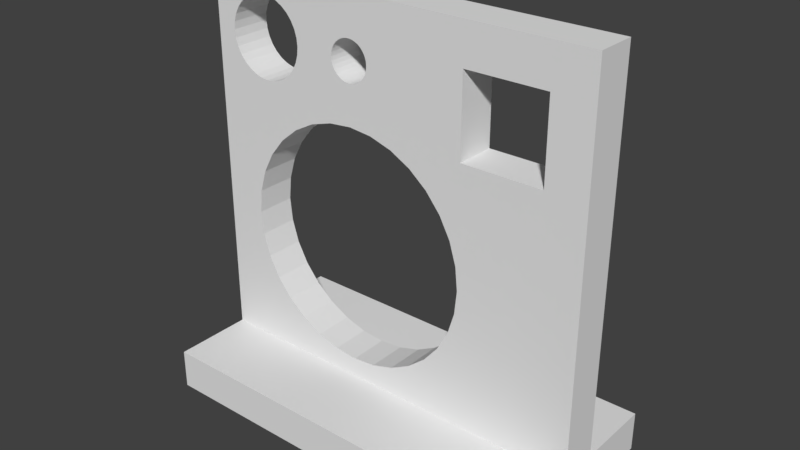 # Source: holl-test.blend  (saved by Blender 2.78.0; exported with 4.5.12 LTS)
import bpy
from mathutils import Matrix  # noqa: F401  (used for matrix-valued properties, if any)

bpy.ops.wm.read_factory_settings(use_empty=True)
scene = bpy.context.scene
scene.name = 'Scene'

# ---- collections
col_collection_1 = bpy.data.collections.new('Collection 1'); scene.collection.children.link(col_collection_1)

# ---- world
world_world = bpy.data.worlds.new('World'); scene.world = world_world
world_world.color = (0.05088, 0.05088, 0.05088)
world_world.use_sun_shadow = False
world_world.sun_shadow_jitter_overblur = 0.0
world_world.cycles.sampling_method = 'MANUAL'

# ---- meshes
me_cube_002 = bpy.data.meshes.new('Cube.002')
me_cube_002.from_pydata([(-0.5, -0.5, -0.5), (-0.5, -0.5, 0.5), (-0.5, 0.5, -0.5), (-0.5, 0.5, 0.5), (0.5, -0.5, -0.5), (0.5, -0.5, 0.5), (0.5, 0.5, -0.5), (0.5, 0.5, 0.5)], [], [(0, 1, 3, 2), (2, 3, 7, 6), (6, 7, 5, 4), (4, 5, 1, 0), (2, 6, 4, 0), (7, 3, 1, 5)])
me_cube_002.use_remesh_preserve_volume = False
me_cube_002.use_remesh_preserve_attributes = False
me_cube_002.use_mirror_vertex_groups = False
me_cube_002.update()
me_cube_001 = bpy.data.meshes.new('Cube.001')
me_cube_001.from_pydata([(-0.5, -0.5, -0.5), (-0.5, -0.5, 0.5), (-0.5, 0.5, 0.5), (-0.5, 0.5, -0.5), (0.5, 0.5, -0.5), (0.5, -0.5, -0.5), (-0.4, -0.5, -0.1), (-0.3942, -0.5, -0.04147), (-0.3772, -0.5, 0.01481), (-0.3494, -0.5, 0.06667), (-0.3121, -0.5, 0.1121), (-0.2667, -0.5, 0.1494), (-0.35, -0.5, 0.25), (-0.3695, -0.5, 0.2519), (-0.3883, -0.5, 0.2576), (-0.4056, -0.5, 0.2669), (-0.4207, -0.5, 0.2793), (-0.4331, -0.5, 0.2944), (-0.4424, -0.5, 0.3117), (-0.4481, -0.5, 0.3305), (-0.45, -0.5, 0.35), (-0.4481, -0.5, 0.3695), (-0.4424, -0.5, 0.3883), (-0.4331, -0.5, 0.4056), (-0.4207, -0.5, 0.4207), (-0.4056, -0.5, 0.4331), (-0.3883, -0.5, 0.4424), (-0.3695, -0.5, 0.4481), (-0.35, -0.5, 0.45), (0.2, -0.5, 0.4), (0.5, -0.5, 0.5), (0.5, 0.5, 0.5), (0.2, 0.5, -0.1), (0.1942, 0.5, -0.04147), (0.1772, 0.5, 0.01481), (0.1494, 0.5, 0.06667), (0.1121, 0.5, 0.1121), (0.06667, 0.5, 0.1494), (0.01481, 0.5, 0.1772), (-0.04147, 0.5, 0.1942), (-0.1, 0.5, 0.2), (-0.1585, 0.5, 0.1942), (-0.2148, 0.5, 0.1772), (-0.2667, 0.5, 0.1494), (-0.3121, 0.5, 0.1121), (-0.3494, 0.5, 0.06667), (-0.3772, 0.5, 0.01481), (-0.3942, 0.5, -0.04147), (-0.4, 0.5, -0.1), (-0.375, 0.5, 0.4464), (-0.3883, 0.5, 0.4424), (-0.4056, 0.5, 0.4331), (-0.4207, 0.5, 0.4207), (-0.4331, 0.5, 0.4056), (-0.4424, 0.5, 0.3883), (-0.4481, 0.5, 0.3695), (-0.45, 0.5, 0.35), (-0.4481, 0.5, 0.3305), (-0.4424, 0.5, 0.3117), (-0.4331, 0.5, 0.2944), (-0.4207, 0.5, 0.2793), (-0.4056, 0.5, 0.2669), (-0.3883, 0.5, 0.2576), (-0.3695, 0.5, 0.2519), (-0.35, 0.5, 0.25), (-0.3305, 0.5, 0.2519), (-0.3117, 0.5, 0.2576), (-0.2944, 0.5, 0.2669), (-0.2793, 0.5, 0.2793), (-0.2669, 0.5, 0.2944), (-0.2576, 0.5, 0.3117), (-0.2519, 0.5, 0.3305), (-0.25, 0.5, 0.35), (-0.2519, 0.5, 0.3695), (-0.2576, 0.5, 0.3883), (-0.2631, 0.5, 0.3985), (-0.15, 0.5, 0.35), (-0.149, 0.5, 0.3402), (-0.1462, 0.5, 0.3309), (-0.1416, 0.5, 0.3222), (-0.1354, 0.5, 0.3146), (-0.1278, 0.5, 0.3084), (-0.1191, 0.5, 0.3038), (-0.1098, 0.5, 0.301), (-0.1, 0.5, 0.3), (-0.09025, 0.5, 0.301), (-0.08087, 0.5, 0.3038), (-0.07222, 0.5, 0.3084), (-0.06563, 0.5, 0.3138), (0.2, 0.5, 0.2), (-0.3121, 0.5, -0.3121), (-0.2667, 0.5, -0.3494), (-0.2148, 0.5, -0.3772), (-0.1585, 0.5, -0.3942), (-0.1, 0.5, -0.4), (-0.04147, 0.5, -0.3942), (0.0148, 0.5, -0.3772), (0.06667, 0.5, -0.3494), (0.1121, 0.5, -0.3121), (0.1494, 0.5, -0.2667), (0.1772, 0.5, -0.2148), (0.1942, 0.5, -0.1585), (0.4, 0.5, 0.2), (-0.3942, 0.5, -0.1585), (-0.3772, 0.5, -0.2148), (-0.3494, 0.5, -0.2667), (-0.3121, -0.5, -0.3121), (-0.3494, -0.5, -0.2667), (-0.3772, -0.5, -0.2148), (-0.3942, -0.5, -0.1585), (0.1942, -0.5, -0.04147), (0.2, -0.5, -0.1), (0.1942, -0.5, -0.1585), (0.1772, -0.5, -0.2148), (0.1494, -0.5, -0.2667), (0.1121, -0.5, -0.3121), (0.06667, -0.5, -0.3494), (0.0148, -0.5, -0.3772), (-0.04147, -0.5, -0.3942), (-0.1, -0.5, -0.4), (-0.1585, -0.5, -0.3942), (-0.2148, -0.5, -0.3772), (-0.2667, -0.5, -0.3494), (0.2, -0.5, 0.2), (-0.3305, -0.5, 0.4481), (-0.3117, -0.5, 0.4424), (-0.2944, -0.5, 0.4331), (-0.2793, -0.5, 0.4207), (-0.2669, -0.5, 0.4056), (-0.2576, -0.5, 0.3883), (-0.2519, -0.5, 0.3695), (-0.25, -0.5, 0.35), (-0.15, -0.5, 0.35), (-0.149, -0.5, 0.3598), (-0.1462, -0.5, 0.3691), (-0.1416, -0.5, 0.3778), (-0.1354, -0.5, 0.3854), (-0.1278, -0.5, 0.3916), (-0.1191, -0.5, 0.3962), (-0.1098, -0.5, 0.399), (-0.1, -0.5, 0.4), (-0.09025, -0.5, 0.399), (-0.08087, -0.5, 0.3962), (-0.07222, -0.5, 0.3916), (-0.06464, -0.5, 0.3854), (-0.05843, -0.5, 0.3778), (-0.05381, -0.5, 0.3691), (-0.05096, -0.5, 0.3598), (-0.05, -0.5, 0.35), (-0.05096, -0.5, 0.3402), (0.01481, -0.5, 0.1772), (0.06667, -0.5, 0.1494), (0.1121, -0.5, 0.1121), (0.1494, -0.5, 0.06667), (0.1772, -0.5, 0.01481), (-0.2148, -0.5, 0.1772), (-0.1585, -0.5, 0.1942), (-0.1, -0.5, 0.2), (-0.04147, -0.5, 0.1942), (-0.05381, -0.5, 0.3309), (-0.05843, -0.5, 0.3222), (-0.06464, -0.5, 0.3146), (-0.07222, -0.5, 0.3084), (-0.08087, -0.5, 0.3038), (-0.09025, -0.5, 0.301), (-0.1, -0.5, 0.3), (-0.1098, -0.5, 0.301), (-0.1191, -0.5, 0.3038), (-0.1278, -0.5, 0.3084), (-0.1354, -0.5, 0.3146), (-0.1416, -0.5, 0.3222), (-0.1462, -0.5, 0.3309), (-0.149, -0.5, 0.3402), (-0.2519, -0.5, 0.3305), (-0.2576, -0.5, 0.3117), (-0.2669, -0.5, 0.2944), (-0.2793, -0.5, 0.2793), (-0.2944, -0.5, 0.2669), (-0.3117, -0.5, 0.2576), (-0.3305, -0.5, 0.2519), (-0.3695, 0.5, 0.4481), (-0.35, 0.5, 0.45), (0.4, -0.5, 0.4), (0.4, -0.5, 0.2), (0.4, 0.5, 0.4), (0.2, 0.5, 0.4), (-0.06464, 0.5, 0.3146), (-0.05843, 0.5, 0.3222), (-0.05381, 0.5, 0.3309), (-0.05096, 0.5, 0.3402), (-0.05, 0.5, 0.35), (-0.05096, 0.5, 0.3598), (-0.05381, 0.5, 0.3691), (-0.05843, 0.5, 0.3778), (-0.06464, 0.5, 0.3854), (-0.07222, 0.5, 0.3916), (-0.08087, 0.5, 0.3962), (-0.09025, 0.5, 0.399), (-0.1, 0.5, 0.4), (-0.1098, 0.5, 0.399), (-0.1191, 0.5, 0.3962), (-0.1278, 0.5, 0.3916), (-0.1354, 0.5, 0.3854), (-0.1416, 0.5, 0.3778), (-0.1462, 0.5, 0.3691), (-0.149, 0.5, 0.3598), (-0.15, 0.5, 0.35), (-0.2669, 0.5, 0.4056), (-0.2793, 0.5, 0.4207), (-0.2944, 0.5, 0.4331), (-0.3117, 0.5, 0.4424), (-0.3305, 0.5, 0.4481)], [], [(0, 1, 2, 3), (3, 4, 5, 0), (0, 6, 7, 8, 9, 10, 11, 12, 13, 14, 15, 16, 17, 18, 19, 20, 21, 22, 23, 24, 25, 26, 27, 28, 29, 30, 1), (31, 2, 1, 30), (32, 33, 34, 35, 36, 37, 38, 39, 40, 41, 42, 43, 44, 45, 46, 47, 48, 3, 2, 49, 50, 51, 52, 53, 54, 55, 56, 57, 58, 59, 60, 61, 62, 63, 64, 65, 66, 67, 68, 69, 70, 71, 72, 73, 74, 75, 76, 77, 78, 79, 80, 81, 82, 83, 84, 85, 86, 87, 88, 89), (90, 91, 92, 93, 94, 95, 96, 97, 98, 99, 100, 101, 32, 89, 102, 31, 4, 3, 48, 103, 104, 105), (4, 31, 30, 5), (106, 107, 108, 109, 6, 0, 5, 110, 111, 112, 113, 114, 115, 116, 117, 118, 119, 120, 121, 122), (48, 47, 7, 6), (47, 46, 8, 7), (46, 45, 9, 8), (45, 44, 10, 9), (44, 43, 11, 10), (5, 123, 29, 28, 124, 125, 126, 127, 128, 129, 130, 131, 132, 133, 134, 135, 136, 137, 138, 139, 140, 141, 142, 143, 144, 145, 146, 147, 148, 149, 150, 151, 152, 153, 154, 110), (11, 155, 156, 157, 158, 150, 149, 159, 160, 161, 162, 163, 164, 165, 166, 167, 168, 169, 170, 171, 172, 132, 131, 173, 174, 175, 176, 177, 178, 179, 12), (64, 63, 13, 12), (63, 62, 14, 13), (62, 61, 15, 14), (61, 60, 16, 15), (60, 59, 17, 16), (59, 58, 18, 17), (58, 57, 19, 18), (57, 56, 20, 19), (56, 55, 21, 20), (55, 54, 22, 21), (54, 53, 23, 22), (53, 52, 24, 23), (52, 51, 25, 24), (51, 50, 26, 25), (27, 26, 50, 49, 180), (180, 181, 28, 27), (5, 30, 29, 182, 183, 123), (2, 31, 102, 184, 185, 89, 88, 186, 187, 188, 189, 190, 191, 192, 193, 194, 195, 196, 197, 198, 199, 200, 201, 202, 203, 204, 205, 206, 76, 75, 207, 208, 209, 210, 211, 181, 180, 49), (33, 32, 111, 110), (34, 33, 110, 154), (35, 34, 154, 153), (36, 35, 153, 152), (37, 36, 152, 151), (38, 37, 151, 150), (39, 38, 150, 158), (40, 39, 158, 157), (41, 40, 157, 156), (42, 41, 156, 155), (43, 42, 155, 11), (65, 64, 12, 179), (66, 65, 179, 178), (67, 66, 178, 177), (68, 67, 177, 176), (69, 68, 176, 175), (70, 69, 175, 174), (71, 70, 174, 173), (72, 71, 173, 131), (73, 72, 131, 130), (74, 73, 130, 129), (129, 128, 207, 75, 74), (90, 105, 107, 106), (91, 90, 106, 122), (92, 91, 122, 121), (93, 92, 121, 120), (94, 93, 120, 119), (95, 94, 119, 118), (96, 95, 118, 117), (97, 96, 117, 116), (98, 97, 116, 115), (99, 98, 115, 114), (100, 99, 114, 113), (101, 100, 113, 112), (32, 101, 112, 111), (102, 89, 123, 183), (103, 48, 6, 109), (104, 103, 109, 108), (105, 104, 108, 107), (29, 123, 89, 185), (181, 211, 124, 28), (211, 210, 125, 124), (210, 209, 126, 125), (209, 208, 127, 126), (208, 207, 128, 127), (185, 184, 182, 29), (184, 102, 183, 182), (198, 197, 141, 140), (199, 198, 140, 139), (197, 196, 142, 141), (200, 199, 139, 138), (196, 195, 143, 142), (201, 200, 138, 137), (195, 194, 144, 143), (202, 201, 137, 136), (194, 193, 145, 144), (203, 202, 136, 135), (193, 192, 146, 145), (204, 203, 135, 134), (192, 191, 147, 146), (205, 204, 134, 133), (191, 190, 148, 147), (206, 205, 133, 132), (190, 189, 149, 148), (77, 76, 206, 132, 172), (189, 188, 159, 149), (78, 77, 172, 171), (188, 187, 160, 159), (79, 78, 171, 170), (187, 186, 161, 160), (80, 79, 170, 169), (186, 88, 87, 162, 161), (81, 80, 169, 168), (87, 86, 163, 162), (82, 81, 168, 167), (86, 85, 164, 163), (83, 82, 167, 166), (85, 84, 165, 164), (84, 83, 166, 165)])
me_cube_001.use_remesh_preserve_volume = False
me_cube_001.use_remesh_preserve_attributes = False
me_cube_001.use_mirror_vertex_groups = False
me_cube_001.update()

# ---- objects
ob_cube_001 = bpy.data.objects.new('Cube.001', me_cube_002)
ob_cube = bpy.data.objects.new('Cube', me_cube_001)

# ---- transforms, parenting, visibility, modifiers, constraints
ob_cube_001.location = (0.0, 0.0, -5.0)
ob_cube_001.scale = (10.0, 5.0, 1.0)
ob_cube_001.lineart.crease_threshold = 0.0
ob_cube.location = (0.0, 0.0, 0.0)
ob_cube.scale = (10.0, 1.0, 10.0)
ob_cube.lineart.crease_threshold = 0.0

# ---- collection membership
col_collection_1.objects.link(ob_cube_001)
col_collection_1.objects.link(ob_cube)

# ---- scene / render settings (as saved in the file)
scene.frame_start = 1; scene.frame_end = 250; scene.frame_set(1)
scene.render.engine = 'BLENDER_EEVEE_NEXT'
scene.render.resolution_percentage = 50
scene.render.dither_intensity = 0.0
scene.cycles.use_denoising = False
scene.cycles.samples = 128
scene.cycles.sampling_pattern = 'TABULATED_SOBOL'
scene.cycles.light_sampling_threshold = 0.0
scene.cycles.use_adaptive_sampling = False
scene.cycles.use_light_tree = False
scene.cycles.blur_glossy = 0.0
scene.cycles.sample_clamp_indirect = 0.0
scene.view_settings.view_transform = 'Standard'
bpy.context.view_layer.update()

# ---- added for rendering (the .blend has no active camera and no usable light): camera, sun
cam_auto = bpy.data.cameras.new('AutoCamera')
cam_auto.lens = 50.0
cam_auto.sensor_width = 36.0
cam_auto.clip_end = 1000.0
ob_auto_camera = bpy.data.objects.new('AutoCamera', cam_auto)
scene.collection.objects.link(ob_auto_camera)
ob_auto_camera.location = (14.191, -17.0292, 11.1028)
ob_auto_camera.rotation_euler = (1.09748, -7.21219e-08, 0.694738)
scene.camera = ob_auto_camera
light_auto_sun = bpy.data.lights.new('AutoSun', 'SUN')
light_auto_sun.energy = 3.0
light_auto_sun.angle = 0.0523599
ob_auto_sun = bpy.data.objects.new('AutoSun', light_auto_sun)
scene.collection.objects.link(ob_auto_sun)
ob_auto_sun.rotation_euler = (0.872665, 0.174533, 0.523599)
bpy.context.view_layer.update()
